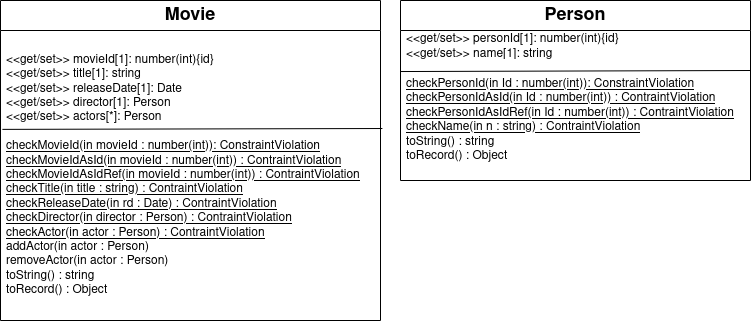

The diagram above was exported from draw.io. Its source (the exported page's mxGraphModel, read from the mxfile embedded in the PNG):
<mxGraphModel dx="1360" dy="765" grid="1" gridSize="10" guides="1" tooltips="1" connect="1" arrows="1" fold="1" page="1" pageScale="1" pageWidth="850" pageHeight="1100" math="0" shadow="0">
  <root>
    <mxCell id="0" />
    <mxCell id="1" parent="0" />
    <mxCell id="kt7Jik_7IeYsjKnq1lyy-3" value="&lt;font style=&quot;font-size: 18px;&quot;&gt;&lt;b&gt;Movie&lt;/b&gt;&lt;/font&gt;" style="swimlane;fontStyle=0;childLayout=stackLayout;horizontal=1;startSize=30;horizontalStack=0;resizeParent=1;resizeParentMax=0;resizeLast=0;collapsible=1;marginBottom=0;whiteSpace=wrap;html=1;" parent="1" vertex="1">
      <mxGeometry x="70" y="170" width="380" height="320" as="geometry" />
    </mxCell>
    <mxCell id="kt7Jik_7IeYsjKnq1lyy-4" value="&lt;div align=&quot;left&quot;&gt;&amp;lt;&amp;lt;get/set&amp;gt;&amp;gt; movieId[1]: number(int){id}&amp;nbsp;&amp;nbsp;&amp;nbsp;&amp;nbsp; &lt;br&gt;&lt;/div&gt;&lt;div align=&quot;left&quot;&gt;&amp;lt;&amp;lt;get/set&amp;gt;&amp;gt; title[1]: string&amp;nbsp; &amp;nbsp; &amp;nbsp; &amp;nbsp; &amp;nbsp; &amp;nbsp; &amp;nbsp; &amp;nbsp; &amp;nbsp; &amp;nbsp;&amp;nbsp; &lt;br&gt;&lt;/div&gt;&lt;div align=&quot;left&quot;&gt;&amp;lt;&amp;lt;get/set&amp;gt;&amp;gt; releaseDate[1]: Date&lt;br&gt;&lt;/div&gt;&lt;div align=&quot;left&quot;&gt;&amp;lt;&amp;lt;get/set&amp;gt;&amp;gt; director[1]: Person&lt;br&gt;&lt;/div&gt;&lt;div align=&quot;left&quot;&gt;&amp;lt;&amp;lt;get/set&amp;gt;&amp;gt; actors[*]: Person&lt;/div&gt;&lt;div align=&quot;left&quot;&gt;&lt;br&gt;&lt;/div&gt;&lt;div align=&quot;left&quot;&gt;&lt;u&gt;checkMovieId(in movieId : number(int)): ConstraintViolation&lt;/u&gt;&lt;/div&gt;&lt;div align=&quot;left&quot;&gt;&lt;u&gt;checkMovieIdAsId(in movieId : number(int)) : ContraintViolation&lt;/u&gt;&lt;/div&gt;&lt;div align=&quot;left&quot;&gt;&lt;u&gt;checkMovieIdAsIdRef(in movieId : number(int)) : ContraintViolation&lt;/u&gt;&lt;/div&gt;&lt;div align=&quot;left&quot;&gt;&lt;u&gt;checkTitle(in title : string) : ContraintViolation&lt;/u&gt;&lt;/div&gt;&lt;div align=&quot;left&quot;&gt;&lt;div align=&quot;left&quot;&gt;&lt;u&gt;checkReleaseDate(in rd : Date) : ContraintViolation&lt;/u&gt;&lt;/div&gt;&lt;div align=&quot;left&quot;&gt;&lt;div align=&quot;left&quot;&gt;&lt;u&gt;checkDirector(in director : Person) : ContraintViolation&lt;/u&gt;&lt;/div&gt;&lt;div align=&quot;left&quot;&gt;&lt;div align=&quot;left&quot;&gt;&lt;u&gt;checkActor(in actor : Person) : ContraintViolation&lt;/u&gt;&lt;/div&gt;&lt;div align=&quot;left&quot;&gt;addActor(in actor : Person)&lt;/div&gt;&lt;div align=&quot;left&quot;&gt;removeActor(in actor : Person)&lt;br&gt;&lt;/div&gt;&lt;div align=&quot;left&quot;&gt;toString() : string&lt;/div&gt;&lt;div align=&quot;left&quot;&gt;toRecord() : Object&lt;br&gt;&lt;/div&gt;&lt;/div&gt;&lt;/div&gt;&lt;/div&gt;" style="text;strokeColor=none;fillColor=none;align=left;verticalAlign=middle;spacingLeft=4;spacingRight=4;overflow=hidden;points=[[0,0.5],[1,0.5]];portConstraint=eastwest;rotatable=0;whiteSpace=wrap;html=1;" parent="kt7Jik_7IeYsjKnq1lyy-3" vertex="1">
      <mxGeometry y="30" width="380" height="290" as="geometry" />
    </mxCell>
    <mxCell id="kt7Jik_7IeYsjKnq1lyy-12" value="" style="endArrow=none;html=1;rounded=0;exitX=0.005;exitY=0.341;exitDx=0;exitDy=0;exitPerimeter=0;entryX=1.005;entryY=0.338;entryDx=0;entryDy=0;entryPerimeter=0;" parent="kt7Jik_7IeYsjKnq1lyy-3" source="kt7Jik_7IeYsjKnq1lyy-4" target="kt7Jik_7IeYsjKnq1lyy-4" edge="1">
      <mxGeometry width="50" height="50" relative="1" as="geometry">
        <mxPoint x="330" y="250" as="sourcePoint" />
        <mxPoint x="380" y="200" as="targetPoint" />
      </mxGeometry>
    </mxCell>
    <mxCell id="kt7Jik_7IeYsjKnq1lyy-7" value="&lt;b&gt;&lt;font style=&quot;font-size: 18px;&quot;&gt;Person&lt;/font&gt;&lt;/b&gt;" style="swimlane;fontStyle=0;childLayout=stackLayout;horizontal=1;startSize=30;horizontalStack=0;resizeParent=1;resizeParentMax=0;resizeLast=0;collapsible=1;marginBottom=0;whiteSpace=wrap;html=1;" parent="1" vertex="1">
      <mxGeometry x="470" y="170" width="350" height="180" as="geometry" />
    </mxCell>
    <mxCell id="kt7Jik_7IeYsjKnq1lyy-8" value="&lt;div&gt;&amp;lt;&amp;lt;get/set&amp;gt;&amp;gt; personId[1]: number(int){id}&lt;/div&gt;&lt;div&gt;&amp;lt;&amp;lt;get/set&amp;gt;&amp;gt; name[1]: string &amp;nbsp;&amp;nbsp;&amp;nbsp; &amp;nbsp;&amp;nbsp;&amp;nbsp;&amp;nbsp; &lt;/div&gt;" style="text;strokeColor=none;fillColor=none;align=left;verticalAlign=middle;spacingLeft=4;spacingRight=4;overflow=hidden;points=[[0,0.5],[1,0.5]];portConstraint=eastwest;rotatable=0;whiteSpace=wrap;html=1;" parent="kt7Jik_7IeYsjKnq1lyy-7" vertex="1">
      <mxGeometry y="30" width="350" height="30" as="geometry" />
    </mxCell>
    <mxCell id="kt7Jik_7IeYsjKnq1lyy-13" value="" style="endArrow=none;html=1;rounded=0;entryX=1.005;entryY=0.338;entryDx=0;entryDy=0;entryPerimeter=0;" parent="kt7Jik_7IeYsjKnq1lyy-7" source="kt7Jik_7IeYsjKnq1lyy-9" edge="1">
      <mxGeometry width="50" height="50" relative="1" as="geometry">
        <mxPoint x="-30" y="71" as="sourcePoint" />
        <mxPoint x="350" y="70" as="targetPoint" />
      </mxGeometry>
    </mxCell>
    <mxCell id="kt7Jik_7IeYsjKnq1lyy-14" value="" style="endArrow=none;html=1;rounded=0;exitX=0;exitY=0.092;exitDx=0;exitDy=0;exitPerimeter=0;entryX=1.005;entryY=0.338;entryDx=0;entryDy=0;entryPerimeter=0;" parent="kt7Jik_7IeYsjKnq1lyy-7" source="kt7Jik_7IeYsjKnq1lyy-9" edge="1">
      <mxGeometry width="50" height="50" relative="1" as="geometry">
        <mxPoint x="-30" y="71" as="sourcePoint" />
        <mxPoint x="350" y="70" as="targetPoint" />
      </mxGeometry>
    </mxCell>
    <mxCell id="kt7Jik_7IeYsjKnq1lyy-9" value="&lt;div align=&quot;left&quot;&gt;&lt;u&gt;checkPersonId(in Id : number(int)): ConstraintViolation &lt;br&gt;&lt;/u&gt;&lt;/div&gt;&lt;div align=&quot;left&quot;&gt;&lt;div align=&quot;left&quot;&gt;&lt;u&gt;checkPersonIdAsId(in Id : number(int)) : ContraintViolation&lt;/u&gt;&lt;/div&gt;&lt;div align=&quot;left&quot;&gt;&lt;div align=&quot;left&quot;&gt;&lt;u&gt;checkPersonIdAsIdRef(in Id : number(int)) : ContraintViolation&lt;/u&gt;&lt;/div&gt;&lt;div align=&quot;left&quot;&gt;&lt;div align=&quot;left&quot;&gt;&lt;u&gt;checkName(in n : string) : ContraintViolation&lt;/u&gt;&lt;/div&gt;&lt;div align=&quot;left&quot;&gt;&lt;div align=&quot;left&quot;&gt;toString() : string&lt;/div&gt;toRecord() : Object&lt;/div&gt;&lt;/div&gt;&lt;/div&gt;&lt;/div&gt;" style="text;strokeColor=none;fillColor=none;align=left;verticalAlign=middle;spacingLeft=4;spacingRight=4;overflow=hidden;points=[[0,0.5],[1,0.5]];portConstraint=eastwest;rotatable=0;whiteSpace=wrap;html=1;" parent="kt7Jik_7IeYsjKnq1lyy-7" vertex="1">
      <mxGeometry y="60" width="350" height="120" as="geometry" />
    </mxCell>
  </root>
</mxGraphModel>